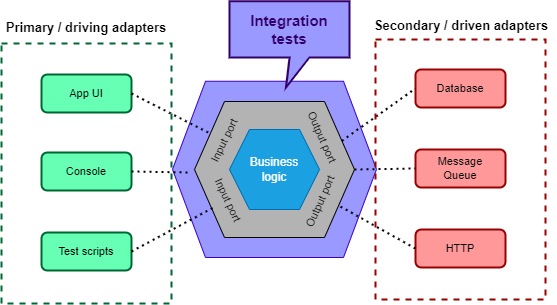

The diagram above was exported from draw.io. Its source (the exported page's mxGraphModel, read from the mxfile embedded in the PNG):
<mxGraphModel dx="747" dy="566" grid="1" gridSize="10" guides="1" tooltips="1" connect="1" arrows="1" fold="1" page="1" pageScale="1" pageWidth="827" pageHeight="1169" background="#FFFFFF" math="0" shadow="0">
  <root>
    <mxCell id="0" />
    <mxCell id="1" parent="0" />
    <mxCell id="33" value="" style="shape=hexagon;perimeter=hexagonPerimeter2;whiteSpace=wrap;html=1;fixedSize=1;fillColor=#9999FF;size=33;fontColor=#ffffff;strokeColor=#3700CC;" vertex="1" parent="1">
      <mxGeometry x="257" y="173.75" width="204" height="176.25" as="geometry" />
    </mxCell>
    <mxCell id="9" value="" style="shape=hexagon;perimeter=hexagonPerimeter2;whiteSpace=wrap;html=1;fixedSize=1;fillColor=#B3B3B3;size=30;" parent="1" vertex="1">
      <mxGeometry x="279" y="194" width="160" height="136" as="geometry" />
    </mxCell>
    <mxCell id="2" value="Business&lt;br&gt;logic" style="shape=hexagon;perimeter=hexagonPerimeter2;whiteSpace=wrap;html=1;fixedSize=1;fillColor=#1ba1e2;fontColor=#ffffff;strokeColor=#006EAF;" parent="1" vertex="1">
      <mxGeometry x="314" y="222" width="90" height="80" as="geometry" />
    </mxCell>
    <mxCell id="11" value="Input port" style="text;html=1;align=center;verticalAlign=middle;whiteSpace=wrap;rounded=0;fontColor=#000000;fontSize=11;rotation=65;" parent="1" vertex="1">
      <mxGeometry x="283" y="278" width="60" height="30" as="geometry" />
    </mxCell>
    <mxCell id="12" value="Input port" style="text;html=1;align=center;verticalAlign=middle;whiteSpace=wrap;rounded=0;fontColor=#000000;fontSize=11;rotation=296;" parent="1" vertex="1">
      <mxGeometry x="279" y="218" width="60" height="30" as="geometry" />
    </mxCell>
    <mxCell id="13" value="Output port" style="text;html=1;align=center;verticalAlign=middle;whiteSpace=wrap;rounded=0;fontColor=#000000;rotation=294;fontSize=11;" parent="1" vertex="1">
      <mxGeometry x="373" y="279" width="64" height="30" as="geometry" />
    </mxCell>
    <mxCell id="14" value="Output port" style="text;html=1;align=center;verticalAlign=middle;whiteSpace=wrap;rounded=0;fontColor=#000000;rotation=66;fontSize=11;" parent="1" vertex="1">
      <mxGeometry x="375" y="215" width="64" height="30" as="geometry" />
    </mxCell>
    <mxCell id="15" value="App UI" style="rounded=1;whiteSpace=wrap;html=1;fontSize=11;fontColor=#000000;fillColor=#66FFB3;strokeColor=#006633;strokeWidth=2;" parent="1" vertex="1">
      <mxGeometry x="126" y="167" width="90" height="38" as="geometry" />
    </mxCell>
    <mxCell id="16" value="Console" style="rounded=1;whiteSpace=wrap;html=1;fontSize=11;fontColor=#000000;fillColor=#66FFB3;strokeColor=#006633;strokeWidth=2;" parent="1" vertex="1">
      <mxGeometry x="126" y="245" width="90" height="38" as="geometry" />
    </mxCell>
    <mxCell id="17" value="Test scripts" style="rounded=1;whiteSpace=wrap;html=1;fontSize=11;fontColor=#000000;fillColor=#66FFB3;strokeColor=#006633;strokeWidth=2;" parent="1" vertex="1">
      <mxGeometry x="126" y="325" width="90" height="38" as="geometry" />
    </mxCell>
    <mxCell id="18" value="Database" style="rounded=1;whiteSpace=wrap;html=1;fontSize=11;fontColor=#000000;fillColor=#FF9999;strokeColor=#990000;strokeWidth=2;" parent="1" vertex="1">
      <mxGeometry x="500" y="162" width="90" height="38" as="geometry" />
    </mxCell>
    <mxCell id="19" value="Message&lt;br&gt;Queue" style="rounded=1;whiteSpace=wrap;html=1;fontSize=11;fontColor=#000000;fillColor=#FF9999;strokeColor=#990000;strokeWidth=2;" parent="1" vertex="1">
      <mxGeometry x="500" y="242" width="90" height="38" as="geometry" />
    </mxCell>
    <mxCell id="20" value="HTTP" style="rounded=1;whiteSpace=wrap;html=1;fontSize=11;fontColor=#000000;fillColor=#FF9999;strokeColor=#990000;strokeWidth=2;" parent="1" vertex="1">
      <mxGeometry x="500" y="322" width="90" height="38" as="geometry" />
    </mxCell>
    <mxCell id="22" value="" style="endArrow=none;dashed=1;html=1;dashPattern=1 2;strokeWidth=2;fontSize=11;fontColor=#000000;entryX=0.5;entryY=1;entryDx=0;entryDy=0;exitX=1;exitY=0.5;exitDx=0;exitDy=0;strokeColor=#000000;" parent="1" source="17" target="11" edge="1">
      <mxGeometry width="50" height="50" relative="1" as="geometry">
        <mxPoint x="320" y="392" as="sourcePoint" />
        <mxPoint x="370" y="342" as="targetPoint" />
      </mxGeometry>
    </mxCell>
    <mxCell id="24" value="" style="endArrow=none;dashed=1;html=1;dashPattern=1 2;strokeWidth=2;fontSize=11;fontColor=#000000;entryX=0;entryY=0.5;entryDx=0;entryDy=0;exitX=1;exitY=0.5;exitDx=0;exitDy=0;strokeColor=#000000;" parent="1" source="16" edge="1">
      <mxGeometry width="50" height="50" relative="1" as="geometry">
        <mxPoint x="226" y="354" as="sourcePoint" />
        <mxPoint x="275" y="265" as="targetPoint" />
      </mxGeometry>
    </mxCell>
    <mxCell id="25" value="" style="endArrow=none;dashed=1;html=1;dashPattern=1 2;strokeWidth=2;fontSize=11;fontColor=#000000;entryX=0.5;entryY=0;entryDx=0;entryDy=0;exitX=1;exitY=0.5;exitDx=0;exitDy=0;strokeColor=#000000;" parent="1" source="15" target="12" edge="1">
      <mxGeometry width="50" height="50" relative="1" as="geometry">
        <mxPoint x="230" y="271" as="sourcePoint" />
        <mxPoint x="289" y="272" as="targetPoint" />
      </mxGeometry>
    </mxCell>
    <mxCell id="26" value="" style="endArrow=none;dashed=1;html=1;dashPattern=1 2;strokeWidth=2;fontSize=11;fontColor=#000000;entryX=0;entryY=0.5;entryDx=0;entryDy=0;exitX=1;exitY=0.25;exitDx=0;exitDy=0;strokeColor=#000000;" parent="1" source="9" target="18" edge="1">
      <mxGeometry width="50" height="50" relative="1" as="geometry">
        <mxPoint x="230" y="193" as="sourcePoint" />
        <mxPoint x="305.5180893055126" y="236.42443279816382" as="targetPoint" />
      </mxGeometry>
    </mxCell>
    <mxCell id="27" value="" style="endArrow=none;dashed=1;html=1;dashPattern=1 2;strokeWidth=2;fontSize=11;fontColor=#000000;entryX=0;entryY=0.5;entryDx=0;entryDy=0;exitX=1;exitY=0.5;exitDx=0;exitDy=0;strokeColor=#000000;" parent="1" source="9" target="19" edge="1">
      <mxGeometry width="50" height="50" relative="1" as="geometry">
        <mxPoint x="240" y="203" as="sourcePoint" />
        <mxPoint x="315.5180893055126" y="246.42443279816382" as="targetPoint" />
      </mxGeometry>
    </mxCell>
    <mxCell id="28" value="" style="endArrow=none;dashed=1;html=1;dashPattern=1 2;strokeWidth=2;fontSize=11;fontColor=#000000;entryX=0.901;entryY=0.765;entryDx=0;entryDy=0;exitX=0;exitY=0.5;exitDx=0;exitDy=0;strokeColor=#000000;entryPerimeter=0;" parent="1" source="20" target="9" edge="1">
      <mxGeometry width="50" height="50" relative="1" as="geometry">
        <mxPoint x="250" y="213" as="sourcePoint" />
        <mxPoint x="325.5180893055126" y="256.4244327981638" as="targetPoint" />
      </mxGeometry>
    </mxCell>
    <mxCell id="29" value="" style="rounded=0;whiteSpace=wrap;html=1;fontSize=11;fontColor=#000000;strokeColor=#990000;strokeWidth=2;fillColor=none;dashed=1;" parent="1" vertex="1">
      <mxGeometry x="460" y="132" width="170" height="260" as="geometry" />
    </mxCell>
    <mxCell id="30" value="" style="rounded=0;whiteSpace=wrap;html=1;fontSize=11;fontColor=#000000;strokeColor=#006633;strokeWidth=2;fillColor=none;dashed=1;" parent="1" vertex="1">
      <mxGeometry x="86" y="136" width="170" height="260" as="geometry" />
    </mxCell>
    <mxCell id="31" value="Primary / driving adapters" style="text;html=1;strokeColor=none;fillColor=none;align=center;verticalAlign=middle;whiteSpace=wrap;rounded=0;dashed=1;fontSize=13;fontColor=#000000;fontStyle=1" parent="1" vertex="1">
      <mxGeometry x="86" y="105" width="170" height="30" as="geometry" />
    </mxCell>
    <mxCell id="32" value="Secondary / driven adapters" style="text;html=1;strokeColor=none;fillColor=none;align=center;verticalAlign=middle;whiteSpace=wrap;rounded=0;dashed=1;fontSize=13;fontColor=#000000;fontStyle=1" parent="1" vertex="1">
      <mxGeometry x="451" y="103" width="190" height="30" as="geometry" />
    </mxCell>
    <mxCell id="35" value="Integration&lt;br style=&quot;font-size: 15px;&quot;&gt;tests" style="shape=callout;whiteSpace=wrap;html=1;perimeter=calloutPerimeter;fillColor=#9999FF;fontStyle=1;fontSize=15;fontColor=#330066;position2=0.47;strokeColor=#330066;strokeWidth=2;" vertex="1" parent="1">
      <mxGeometry x="314" y="93.75" width="120" height="86.25" as="geometry" />
    </mxCell>
  </root>
</mxGraphModel>